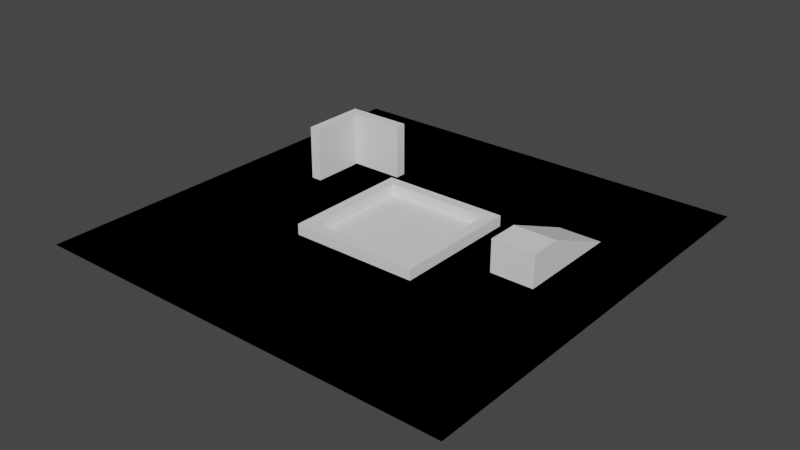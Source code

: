 # Source: scene.blend  (saved by Blender 3.5.10; exported with 4.5.12 LTS)
import bpy
from mathutils import Matrix  # noqa: F401  (used for matrix-valued properties, if any)

bpy.ops.wm.read_factory_settings(use_empty=True)
scene = bpy.context.scene
scene.name = 'Scene'

# ---- collections
col_collection = bpy.data.collections.new('Collection'); scene.collection.children.link(col_collection)

# ---- world
world_world = bpy.data.worlds.new('World'); scene.world = world_world
world_world.use_nodes = True; world_world.node_tree.nodes.clear()
_N = world_world.node_tree.nodes; _L = world_world.node_tree.links
n0 = _N.new('ShaderNodeOutputWorld'); n0.name = 'World Output'; n0.location = (300, 300)
n1 = _N.new('ShaderNodeBackground'); n1.name = 'Background'; n1.location = (10, 300)
n1.inputs[0].default_value = (0.05088, 0.05088, 0.05088, 1.0)
_L.new(n1.outputs[0], n0.inputs[0])
n0.is_active_output = True
world_world.color = (0.05088, 0.05088, 0.05088)
world_world.use_sun_shadow = False
world_world.sun_shadow_jitter_overblur = 0.0

# ---- meshes
me_plane = bpy.data.meshes.new('Plane')
me_plane.from_pydata([(-2.0, -2.0, 0.0), (2.0, -2.0, 0.0), (-2.0, 2.0, 0.0), (2.0, 2.0, 0.0), (-0.6, -0.6, 0.0), (0.6, -0.6, 0.0), (-0.6, 0.6, 0.0), (0.6, 0.6, 0.0), (-0.6, -0.6, 0.1), (0.6, -0.6, 0.1), (-0.6, 0.6, 0.1), (0.6, 0.6, 0.1), (-0.5, -0.5, 0.1), (0.5, -0.5, 0.1), (-0.5, 0.5, 0.1), (0.5, 0.5, 0.1), (-0.5, -0.5, -0.4), (0.5, -0.5, -0.4), (-0.5, 0.5, -0.4), (0.5, 0.5, -0.4)], [], [(0, 2, 3, 1), (7, 6, 10, 11), (1, 3, 7, 5), (2, 0, 4, 6), (3, 2, 6, 7), (0, 1, 5, 4), (9, 11, 15, 13), (4, 5, 9, 8), (5, 7, 11, 9), (6, 4, 8, 10), (15, 14, 18, 19), (10, 8, 12, 14), (11, 10, 14, 15), (8, 9, 13, 12), (16, 17, 19, 18), (12, 13, 17, 16), (13, 15, 19, 17), (14, 12, 16, 18)])
_uv = me_plane.uv_layers.new(name='UVMap')
_uv.uv.foreach_set('vector', [-5.5, -5.5, -5.5, 6.5, 6.5, 6.5, 6.5, -5.5, 2.3, 0.95, -1.3, 0.95, -1.3, 1.25, 2.3, 1.25, 6.5, -5.5, 6.5, 6.5, 2.3, 2.3, 2.3, -1.3, -5.5, 6.5, -5.5, -5.5, -1.3, -1.3, -1.3, 2.3, 6.5, 6.5, -5.5, 6.5, -1.3, 2.3, 2.3, 2.3, -5.5, -5.5, 6.5, -5.5, 2.3, -1.3, -1.3, -1.3, 2.3, -1.3, 2.3, 2.3, 2.0, 2.0, 2.0, -1.0, -1.3, 0.95, 2.3, 0.95, 2.3, 1.25, -1.3, 1.25, -1.3, 0.95, 2.3, 0.95, 2.3, 1.25, -1.3, 1.25, 2.3, 0.95, -1.3, 0.95, -1.3, 1.25, 2.3, 1.25, 2.0, 1.25, -1.0, 1.25, -1.0, -0.25, 2.0, -0.25, -1.3, 2.3, -1.3, -1.3, -1.0, -1.0, -1.0, 2.0, 2.3, 2.3, -1.3, 2.3, -1.0, 2.0, 2.0, 2.0, -1.3, -1.3, 2.3, -1.3, 2.0, -1.0, -1.0, -1.0, -1.0, -1.0, 2.0, -1.0, 2.0, 2.0, -1.0, 2.0, -1.0, 1.25, 2.0, 1.25, 2.0, -0.25, -1.0, -0.25, -1.0, 1.25, 2.0, 1.25, 2.0, -0.25, -1.0, -0.25, 2.0, 1.25, -1.0, 1.25, -1.0, -0.25, 2.0, -0.25])
me_plane.update()
me_cube_005 = bpy.data.meshes.new('Cube.005')
me_cube_005.from_pydata([(0.0, 0.0, 0.0), (0.0, 0.0, 5.0), (0.0, 5.0, 0.0), (0.0, 5.0, 5.0), (1.0, 0.0, 0.0), (1.0, 0.0, 5.0), (1.0, 5.0, 0.0), (1.0, 5.0, 5.0)], [], [(0, 1, 3, 2), (2, 3, 7, 6), (6, 7, 5, 4), (4, 5, 1, 0), (2, 6, 4, 0), (7, 3, 1, 5)])
_uv = me_cube_005.uv_layers.new(name='UVMap')
_uv.uv.foreach_set('vector', [-1.0, -1.0, -1.0, 2.0, 2.0, 2.0, 2.0, -1.0, 0.2, -1.0, 0.2, 2.0, 0.8, 2.0, 0.8, -1.0, 2.0, -1.0, 2.0, 2.0, -1.0, 2.0, -1.0, -1.0, 0.8, -1.0, 0.8, 2.0, 0.2, 2.0, 0.2, -1.0, 0.2, 2.0, 0.8, 2.0, 0.8, -1.0, 0.2, -1.0, 0.8, 2.0, 0.2, 2.0, 0.2, -1.0, 0.8, -1.0])
me_cube_005.update()
me_cube_006 = bpy.data.meshes.new('Cube.006')
me_cube_006.from_pydata([(0.0, 0.0, 0.0), (0.0, 0.0, 5.0), (0.0, 1.0, 0.0), (0.0, 1.0, 5.0), (6.0, 0.0, 0.0), (6.0, 0.0, 5.0), (6.0, 1.0, 0.0), (6.0, 1.0, 5.0)], [], [(0, 1, 3, 2), (2, 3, 7, 6), (6, 7, 5, 4), (4, 5, 1, 0), (2, 6, 4, 0), (7, 3, 1, 5)])
_uv = me_cube_006.uv_layers.new(name='UVMap')
_uv.uv.foreach_set('vector', [0.25, -0.75, 0.25, 1.75, 0.75, 1.75, 0.75, -0.75, -1.0, -0.75, -1.0, 1.75, 2.0, 1.75, 2.0, -0.75, 0.75, -0.75, 0.75, 1.75, 0.25, 1.75, 0.25, -0.75, 2.0, -0.75, 2.0, 1.75, -1.0, 1.75, -1.0, -0.75, -1.0, 0.75, 2.0, 0.75, 2.0, 0.25, -1.0, 0.25, 2.0, 0.75, -1.0, 0.75, -1.0, 0.25, 2.0, 0.25])
me_cube_006.update()
me_cube_008 = bpy.data.meshes.new('Cube.008')
me_cube_008.from_pydata([(0.0, 0.0, 0.0), (0.0, 0.0, 3.0), (0.0, 10.0, 0.0), (0.0, 3.0, 3.0), (4.0, 0.0, 0.0), (4.0, 0.0, 3.0), (4.0, 10.0, 0.0), (4.0, 3.0, 3.0)], [], [(0, 1, 3, 2), (2, 3, 7, 6), (6, 7, 5, 4), (4, 5, 1, 0), (2, 6, 4, 0), (7, 3, 1, 5)])
_uv = me_cube_008.uv_layers.new(name='UVMap')
_uv.uv.foreach_set('vector', [-1.0, 0.05, -1.0, 0.95, -0.1, 0.95, 2.0, 0.05, -0.1, 2.0, -0.1, -0.1, 1.1, -0.1, 1.1, 2.0, 2.0, 0.05, -0.1, 0.95, -1.0, 0.95, -1.0, 0.05, 1.1, 0.05, 1.1, 0.95, -0.1, 0.95, -0.1, 0.05, -0.1, 2.0, 1.1, 2.0, 1.1, -1.0, -0.1, -1.0, 1.1, -0.1, -0.1, -0.1, -0.1, -1.0, 1.1, -1.0])
me_cube_008.update()

# ---- objects
ob_plane = bpy.data.objects.new('Plane', me_plane)
ob_cube_001 = bpy.data.objects.new('Cube.001', me_cube_005)
ob_cube_002 = bpy.data.objects.new('Cube.002', me_cube_006)
ob_cube_003 = bpy.data.objects.new('Cube.003', me_cube_008)

# ---- transforms, parenting, visibility, modifiers, constraints
ob_plane.location = (0.0, 0.0, 0.0)
ob_plane.scale = (10.0, 10.0, 10.0)
ob_cube_001.location = (-13.0, 3.0, 0.0)
ob_cube_002.location = (-13.0, 8.0, 0.0)
ob_cube_003.location = (10.0, -1.0, 0.0)

# ---- collection membership
col_collection.objects.link(ob_plane)
col_collection.objects.link(ob_cube_001)
col_collection.objects.link(ob_cube_002)
col_collection.objects.link(ob_cube_003)

# ---- scene / render settings (as saved in the file)
scene.frame_start = 1; scene.frame_end = 250; scene.frame_set(1)
scene.render.engine = 'BLENDER_EEVEE_NEXT'
scene.cycles.sampling_pattern = 'TABULATED_SOBOL'
scene.view_settings.view_transform = 'Filmic'
bpy.context.view_layer.update()

# ---- added for rendering (the .blend has no active camera and no usable light): camera, sun
cam_auto = bpy.data.cameras.new('AutoCamera')
cam_auto.lens = 50.0
cam_auto.sensor_width = 36.0
cam_auto.clip_end = 1000.0
ob_auto_camera = bpy.data.objects.new('AutoCamera', cam_auto)
scene.collection.objects.link(ob_auto_camera)
ob_auto_camera.location = (52.9969, -63.5963, 42.8975)
ob_auto_camera.rotation_euler = (1.09748, -7.21219e-08, 0.694738)
scene.camera = ob_auto_camera
light_auto_sun = bpy.data.lights.new('AutoSun', 'SUN')
light_auto_sun.energy = 3.0
light_auto_sun.angle = 0.0523599
ob_auto_sun = bpy.data.objects.new('AutoSun', light_auto_sun)
scene.collection.objects.link(ob_auto_sun)
ob_auto_sun.rotation_euler = (0.872665, 0.174533, 0.523599)
bpy.context.view_layer.update()
